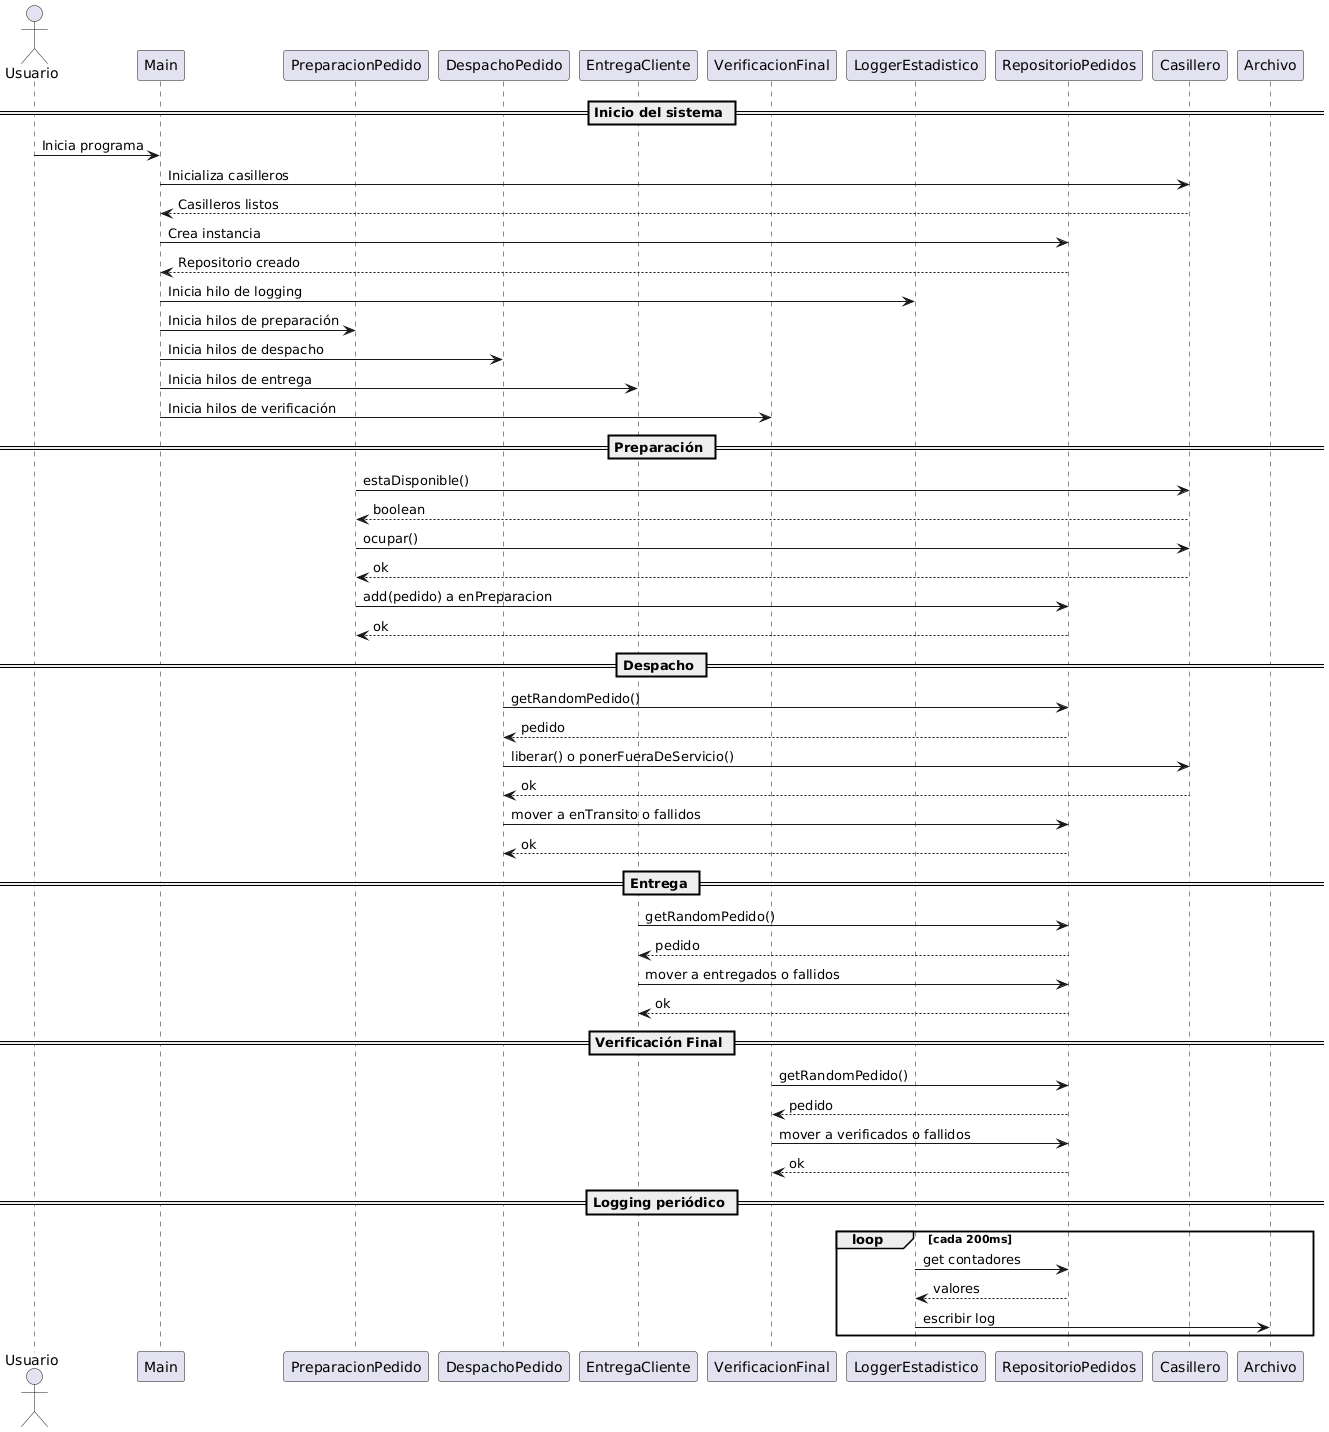

The diagram above was rendered by PlantUML. Its source (embedded in the PNG):
@startuml
actor Usuario
participant Main
participant PreparacionPedido
participant DespachoPedido
participant EntregaCliente
participant VerificacionFinal
participant LoggerEstadistico
participant RepositorioPedidos
participant Casillero

== Inicio del sistema ==
Usuario -> Main : Inicia programa
Main -> Casillero : Inicializa casilleros
Main <-- Casillero : Casilleros listos
Main -> RepositorioPedidos : Crea instancia
Main <-- RepositorioPedidos : Repositorio creado
Main -> LoggerEstadistico : Inicia hilo de logging
Main -> PreparacionPedido : Inicia hilos de preparación
Main -> DespachoPedido : Inicia hilos de despacho
Main -> EntregaCliente : Inicia hilos de entrega
Main -> VerificacionFinal : Inicia hilos de verificación

== Preparación ==
PreparacionPedido -> Casillero : estaDisponible()
Casillero --> PreparacionPedido : boolean
PreparacionPedido -> Casillero : ocupar()
Casillero --> PreparacionPedido : ok
PreparacionPedido -> RepositorioPedidos : add(pedido) a enPreparacion
RepositorioPedidos --> PreparacionPedido : ok

== Despacho ==
DespachoPedido -> RepositorioPedidos : getRandomPedido()
RepositorioPedidos --> DespachoPedido : pedido
DespachoPedido -> Casillero : liberar() o ponerFueraDeServicio()
Casillero --> DespachoPedido : ok
DespachoPedido -> RepositorioPedidos : mover a enTransito o fallidos
RepositorioPedidos --> DespachoPedido : ok

== Entrega ==
EntregaCliente -> RepositorioPedidos : getRandomPedido()
RepositorioPedidos --> EntregaCliente : pedido
EntregaCliente -> RepositorioPedidos : mover a entregados o fallidos
RepositorioPedidos --> EntregaCliente : ok

== Verificación Final ==
VerificacionFinal -> RepositorioPedidos : getRandomPedido()
RepositorioPedidos --> VerificacionFinal : pedido
VerificacionFinal -> RepositorioPedidos : mover a verificados o fallidos
RepositorioPedidos --> VerificacionFinal : ok

== Logging periódico ==
loop cada 200ms
    LoggerEstadistico -> RepositorioPedidos : get contadores
    RepositorioPedidos --> LoggerEstadistico : valores
    LoggerEstadistico -> Archivo : escribir log
end
@enduml